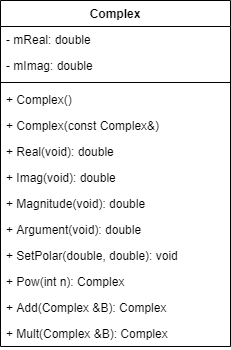

The diagram above was exported from draw.io. Its source (the exported page's mxGraphModel, read from the mxfile embedded in the PNG):
<mxGraphModel dx="1024" dy="592" grid="1" gridSize="10" guides="1" tooltips="1" connect="1" arrows="1" fold="1" page="1" pageScale="1" pageWidth="850" pageHeight="1100" math="0" shadow="0">
  <root>
    <mxCell id="0" />
    <mxCell id="1" parent="0" />
    <mxCell id="Z9aF-lx4T5aj3cvmSxLz-1" value="Complex" style="swimlane;fontStyle=1;align=center;verticalAlign=top;childLayout=stackLayout;horizontal=1;startSize=26;horizontalStack=0;resizeParent=1;resizeParentMax=0;resizeLast=0;collapsible=1;marginBottom=0;" parent="1" vertex="1">
      <mxGeometry x="200" y="130" width="230" height="346" as="geometry" />
    </mxCell>
    <mxCell id="Z9aF-lx4T5aj3cvmSxLz-5" value="- mReal: double" style="text;strokeColor=none;fillColor=none;align=left;verticalAlign=top;spacingLeft=4;spacingRight=4;overflow=hidden;rotatable=0;points=[[0,0.5],[1,0.5]];portConstraint=eastwest;" parent="Z9aF-lx4T5aj3cvmSxLz-1" vertex="1">
      <mxGeometry y="26" width="230" height="26" as="geometry" />
    </mxCell>
    <mxCell id="Z9aF-lx4T5aj3cvmSxLz-2" value="- mImag: double" style="text;strokeColor=none;fillColor=none;align=left;verticalAlign=top;spacingLeft=4;spacingRight=4;overflow=hidden;rotatable=0;points=[[0,0.5],[1,0.5]];portConstraint=eastwest;" parent="Z9aF-lx4T5aj3cvmSxLz-1" vertex="1">
      <mxGeometry y="52" width="230" height="26" as="geometry" />
    </mxCell>
    <mxCell id="Z9aF-lx4T5aj3cvmSxLz-3" value="" style="line;strokeWidth=1;fillColor=none;align=left;verticalAlign=middle;spacingTop=-1;spacingLeft=3;spacingRight=3;rotatable=0;labelPosition=right;points=[];portConstraint=eastwest;" parent="Z9aF-lx4T5aj3cvmSxLz-1" vertex="1">
      <mxGeometry y="78" width="230" height="8" as="geometry" />
    </mxCell>
    <mxCell id="Z9aF-lx4T5aj3cvmSxLz-6" value="+ Complex()" style="text;strokeColor=none;fillColor=none;align=left;verticalAlign=top;spacingLeft=4;spacingRight=4;overflow=hidden;rotatable=0;points=[[0,0.5],[1,0.5]];portConstraint=eastwest;" parent="Z9aF-lx4T5aj3cvmSxLz-1" vertex="1">
      <mxGeometry y="86" width="230" height="26" as="geometry" />
    </mxCell>
    <mxCell id="Z9aF-lx4T5aj3cvmSxLz-7" value="+ Complex(const Complex&amp;)" style="text;strokeColor=none;fillColor=none;align=left;verticalAlign=top;spacingLeft=4;spacingRight=4;overflow=hidden;rotatable=0;points=[[0,0.5],[1,0.5]];portConstraint=eastwest;" parent="Z9aF-lx4T5aj3cvmSxLz-1" vertex="1">
      <mxGeometry y="112" width="230" height="26" as="geometry" />
    </mxCell>
    <mxCell id="Z9aF-lx4T5aj3cvmSxLz-8" value="+ Real(void): double" style="text;strokeColor=none;fillColor=none;align=left;verticalAlign=top;spacingLeft=4;spacingRight=4;overflow=hidden;rotatable=0;points=[[0,0.5],[1,0.5]];portConstraint=eastwest;" parent="Z9aF-lx4T5aj3cvmSxLz-1" vertex="1">
      <mxGeometry y="138" width="230" height="26" as="geometry" />
    </mxCell>
    <mxCell id="Z9aF-lx4T5aj3cvmSxLz-10" value="+ Imag(void): double" style="text;strokeColor=none;fillColor=none;align=left;verticalAlign=top;spacingLeft=4;spacingRight=4;overflow=hidden;rotatable=0;points=[[0,0.5],[1,0.5]];portConstraint=eastwest;" parent="Z9aF-lx4T5aj3cvmSxLz-1" vertex="1">
      <mxGeometry y="164" width="230" height="26" as="geometry" />
    </mxCell>
    <mxCell id="Z9aF-lx4T5aj3cvmSxLz-12" value="+ Magnitude(void): double" style="text;strokeColor=none;fillColor=none;align=left;verticalAlign=top;spacingLeft=4;spacingRight=4;overflow=hidden;rotatable=0;points=[[0,0.5],[1,0.5]];portConstraint=eastwest;" parent="Z9aF-lx4T5aj3cvmSxLz-1" vertex="1">
      <mxGeometry y="190" width="230" height="26" as="geometry" />
    </mxCell>
    <mxCell id="Z9aF-lx4T5aj3cvmSxLz-13" value="+ Argument(void): double" style="text;strokeColor=none;fillColor=none;align=left;verticalAlign=top;spacingLeft=4;spacingRight=4;overflow=hidden;rotatable=0;points=[[0,0.5],[1,0.5]];portConstraint=eastwest;" parent="Z9aF-lx4T5aj3cvmSxLz-1" vertex="1">
      <mxGeometry y="216" width="230" height="26" as="geometry" />
    </mxCell>
    <mxCell id="Z9aF-lx4T5aj3cvmSxLz-14" value="+ SetPolar(double, double): void" style="text;strokeColor=none;fillColor=none;align=left;verticalAlign=top;spacingLeft=4;spacingRight=4;overflow=hidden;rotatable=0;points=[[0,0.5],[1,0.5]];portConstraint=eastwest;" parent="Z9aF-lx4T5aj3cvmSxLz-1" vertex="1">
      <mxGeometry y="242" width="230" height="26" as="geometry" />
    </mxCell>
    <mxCell id="Z9aF-lx4T5aj3cvmSxLz-15" value="+ Pow(int n): Complex" style="text;strokeColor=none;fillColor=none;align=left;verticalAlign=top;spacingLeft=4;spacingRight=4;overflow=hidden;rotatable=0;points=[[0,0.5],[1,0.5]];portConstraint=eastwest;" parent="Z9aF-lx4T5aj3cvmSxLz-1" vertex="1">
      <mxGeometry y="268" width="230" height="26" as="geometry" />
    </mxCell>
    <mxCell id="Z9aF-lx4T5aj3cvmSxLz-16" value="+ Add(Complex &amp;B): Complex" style="text;strokeColor=none;fillColor=none;align=left;verticalAlign=top;spacingLeft=4;spacingRight=4;overflow=hidden;rotatable=0;points=[[0,0.5],[1,0.5]];portConstraint=eastwest;" parent="Z9aF-lx4T5aj3cvmSxLz-1" vertex="1">
      <mxGeometry y="294" width="230" height="26" as="geometry" />
    </mxCell>
    <mxCell id="Z9aF-lx4T5aj3cvmSxLz-4" value="+ Mult(Complex &amp;B): Complex" style="text;strokeColor=none;fillColor=none;align=left;verticalAlign=top;spacingLeft=4;spacingRight=4;overflow=hidden;rotatable=0;points=[[0,0.5],[1,0.5]];portConstraint=eastwest;" parent="Z9aF-lx4T5aj3cvmSxLz-1" vertex="1">
      <mxGeometry y="320" width="230" height="26" as="geometry" />
    </mxCell>
  </root>
</mxGraphModel>